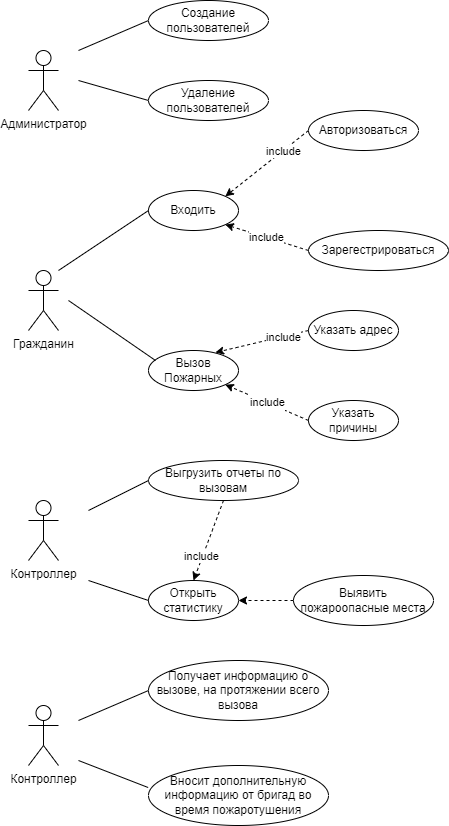

The diagram above was exported from draw.io. Its source (the exported page's mxGraphModel, read from the mxfile embedded in the PNG):
<mxGraphModel dx="1038" dy="1818" grid="1" gridSize="10" guides="1" tooltips="1" connect="1" arrows="1" fold="1" page="1" pageScale="1" pageWidth="827" pageHeight="1169" math="0" shadow="0">
  <root>
    <mxCell id="0" />
    <mxCell id="1" parent="0" />
    <mxCell id="mqY6fcJbKHWLycq7MiPL-1" value="Гражданин" style="shape=umlActor;verticalLabelPosition=bottom;verticalAlign=top;html=1;" parent="1" vertex="1">
      <mxGeometry x="40" y="-850" width="30" height="60" as="geometry" />
    </mxCell>
    <mxCell id="mqY6fcJbKHWLycq7MiPL-3" value="Входить" style="ellipse;whiteSpace=wrap;html=1;" parent="1" vertex="1">
      <mxGeometry x="160" y="-930" width="90" height="40" as="geometry" />
    </mxCell>
    <mxCell id="mqY6fcJbKHWLycq7MiPL-5" value="Вызов Пожарных" style="ellipse;whiteSpace=wrap;html=1;" parent="1" vertex="1">
      <mxGeometry x="160" y="-770" width="90" height="40" as="geometry" />
    </mxCell>
    <mxCell id="mqY6fcJbKHWLycq7MiPL-8" value="" style="endArrow=none;html=1;rounded=0;entryX=0;entryY=0.5;entryDx=0;entryDy=0;" parent="1" target="mqY6fcJbKHWLycq7MiPL-3" edge="1">
      <mxGeometry width="50" height="50" relative="1" as="geometry">
        <mxPoint x="70" y="-850" as="sourcePoint" />
        <mxPoint x="120" y="-900" as="targetPoint" />
      </mxGeometry>
    </mxCell>
    <mxCell id="mqY6fcJbKHWLycq7MiPL-9" value="" style="endArrow=none;html=1;rounded=0;entryX=0.078;entryY=0.25;entryDx=0;entryDy=0;entryPerimeter=0;" parent="1" target="mqY6fcJbKHWLycq7MiPL-5" edge="1">
      <mxGeometry width="50" height="50" relative="1" as="geometry">
        <mxPoint x="80" y="-820" as="sourcePoint" />
        <mxPoint x="150" y="-870" as="targetPoint" />
      </mxGeometry>
    </mxCell>
    <mxCell id="mqY6fcJbKHWLycq7MiPL-12" value="Авторизоваться" style="ellipse;whiteSpace=wrap;html=1;" parent="1" vertex="1">
      <mxGeometry x="320" y="-1010" width="110" height="40" as="geometry" />
    </mxCell>
    <mxCell id="mqY6fcJbKHWLycq7MiPL-13" value="Зарегестрироваться" style="ellipse;whiteSpace=wrap;html=1;" parent="1" vertex="1">
      <mxGeometry x="320" y="-890" width="140" height="40" as="geometry" />
    </mxCell>
    <mxCell id="mqY6fcJbKHWLycq7MiPL-15" value="" style="endArrow=classic;html=1;rounded=0;exitX=0;exitY=0.5;exitDx=0;exitDy=0;entryX=1;entryY=0;entryDx=0;entryDy=0;dashed=1;endFill=1;" parent="1" source="mqY6fcJbKHWLycq7MiPL-12" target="mqY6fcJbKHWLycq7MiPL-3" edge="1">
      <mxGeometry width="50" height="50" relative="1" as="geometry">
        <mxPoint x="260" y="-930" as="sourcePoint" />
        <mxPoint x="240" y="-940" as="targetPoint" />
      </mxGeometry>
    </mxCell>
    <mxCell id="G5s0HXTjqZBqD9w-4RqX-3" value="include" style="edgeLabel;html=1;align=center;verticalAlign=middle;resizable=0;points=[];" parent="mqY6fcJbKHWLycq7MiPL-15" vertex="1" connectable="0">
      <mxGeometry x="-0.3817" relative="1" as="geometry">
        <mxPoint as="offset" />
      </mxGeometry>
    </mxCell>
    <mxCell id="mqY6fcJbKHWLycq7MiPL-17" value="include" style="endArrow=classic;html=1;rounded=0;dashed=1;entryX=1;entryY=1;entryDx=0;entryDy=0;exitX=0;exitY=0.5;exitDx=0;exitDy=0;endFill=1;" parent="1" source="mqY6fcJbKHWLycq7MiPL-13" target="mqY6fcJbKHWLycq7MiPL-3" edge="1">
      <mxGeometry width="50" height="50" relative="1" as="geometry">
        <mxPoint x="330" y="-600" as="sourcePoint" />
        <mxPoint x="380" y="-650" as="targetPoint" />
      </mxGeometry>
    </mxCell>
    <mxCell id="mqY6fcJbKHWLycq7MiPL-18" value="Указать адрес" style="ellipse;whiteSpace=wrap;html=1;" parent="1" vertex="1">
      <mxGeometry x="320" y="-810" width="90" height="40" as="geometry" />
    </mxCell>
    <mxCell id="mqY6fcJbKHWLycq7MiPL-19" value="Указать причины" style="ellipse;whiteSpace=wrap;html=1;" parent="1" vertex="1">
      <mxGeometry x="320" y="-720" width="90" height="40" as="geometry" />
    </mxCell>
    <mxCell id="mqY6fcJbKHWLycq7MiPL-22" value="" style="endArrow=classic;html=1;rounded=0;dashed=1;exitX=0;exitY=0.5;exitDx=0;exitDy=0;entryX=0.744;entryY=0.05;entryDx=0;entryDy=0;entryPerimeter=0;" parent="1" source="mqY6fcJbKHWLycq7MiPL-18" target="mqY6fcJbKHWLycq7MiPL-5" edge="1">
      <mxGeometry width="50" height="50" relative="1" as="geometry">
        <mxPoint x="280" y="-790" as="sourcePoint" />
        <mxPoint x="236.81980515339478" y="-764.1421356237311" as="targetPoint" />
      </mxGeometry>
    </mxCell>
    <mxCell id="G5s0HXTjqZBqD9w-4RqX-1" value="include" style="edgeLabel;html=1;align=center;verticalAlign=middle;resizable=0;points=[];" parent="mqY6fcJbKHWLycq7MiPL-22" vertex="1" connectable="0">
      <mxGeometry x="-0.4562" y="1" relative="1" as="geometry">
        <mxPoint as="offset" />
      </mxGeometry>
    </mxCell>
    <mxCell id="mqY6fcJbKHWLycq7MiPL-23" value="&#10;&#10;&lt;span style=&quot;color: rgb(0, 0, 0); font-family: helvetica; font-size: 11px; font-style: normal; font-weight: 400; letter-spacing: normal; text-align: center; text-indent: 0px; text-transform: none; word-spacing: 0px; background-color: rgb(255, 255, 255); display: inline; float: none;&quot;&gt;include&lt;/span&gt;&#10;&#10;" style="endArrow=classic;html=1;rounded=0;dashed=1;exitX=0;exitY=0.5;exitDx=0;exitDy=0;entryX=1;entryY=1;entryDx=0;entryDy=0;" parent="1" source="mqY6fcJbKHWLycq7MiPL-19" target="mqY6fcJbKHWLycq7MiPL-5" edge="1">
      <mxGeometry width="50" height="50" relative="1" as="geometry">
        <mxPoint x="263.18" y="-700" as="sourcePoint" />
        <mxPoint x="219.9998051533948" y="-674.1421356237311" as="targetPoint" />
      </mxGeometry>
    </mxCell>
    <mxCell id="mqY6fcJbKHWLycq7MiPL-29" value="Администратор&lt;br&gt;" style="shape=umlActor;verticalLabelPosition=bottom;verticalAlign=top;html=1;" parent="1" vertex="1">
      <mxGeometry x="40" y="-1070" width="30" height="60" as="geometry" />
    </mxCell>
    <mxCell id="mqY6fcJbKHWLycq7MiPL-30" value="Создание пользователей" style="ellipse;whiteSpace=wrap;html=1;" parent="1" vertex="1">
      <mxGeometry x="160" y="-1120" width="120" height="40" as="geometry" />
    </mxCell>
    <mxCell id="mqY6fcJbKHWLycq7MiPL-31" value="Удаление пользователей" style="ellipse;whiteSpace=wrap;html=1;" parent="1" vertex="1">
      <mxGeometry x="160" y="-1040" width="120" height="40" as="geometry" />
    </mxCell>
    <mxCell id="mqY6fcJbKHWLycq7MiPL-32" value="" style="endArrow=none;html=1;rounded=0;entryX=0;entryY=0.5;entryDx=0;entryDy=0;" parent="1" target="mqY6fcJbKHWLycq7MiPL-30" edge="1">
      <mxGeometry width="50" height="50" relative="1" as="geometry">
        <mxPoint x="90" y="-1070" as="sourcePoint" />
        <mxPoint x="340" y="-1160" as="targetPoint" />
      </mxGeometry>
    </mxCell>
    <mxCell id="mqY6fcJbKHWLycq7MiPL-33" value="" style="endArrow=none;html=1;rounded=0;entryX=0;entryY=0.5;entryDx=0;entryDy=0;" parent="1" target="mqY6fcJbKHWLycq7MiPL-31" edge="1">
      <mxGeometry width="50" height="50" relative="1" as="geometry">
        <mxPoint x="90" y="-1040" as="sourcePoint" />
        <mxPoint x="170" y="-1090" as="targetPoint" />
      </mxGeometry>
    </mxCell>
    <mxCell id="mqY6fcJbKHWLycq7MiPL-34" value="Контроллер&lt;br&gt;" style="shape=umlActor;verticalLabelPosition=bottom;verticalAlign=top;html=1;outlineConnect=0;" parent="1" vertex="1">
      <mxGeometry x="40" y="-620" width="30" height="60" as="geometry" />
    </mxCell>
    <mxCell id="mqY6fcJbKHWLycq7MiPL-36" value="Выгрузить отчеты&amp;nbsp;по вызовам" style="ellipse;whiteSpace=wrap;html=1;" parent="1" vertex="1">
      <mxGeometry x="160" y="-660" width="150" height="40" as="geometry" />
    </mxCell>
    <mxCell id="mqY6fcJbKHWLycq7MiPL-37" value="Открыть статистику" style="ellipse;whiteSpace=wrap;html=1;" parent="1" vertex="1">
      <mxGeometry x="160" y="-540" width="90" height="40" as="geometry" />
    </mxCell>
    <mxCell id="mqY6fcJbKHWLycq7MiPL-39" value="" style="endArrow=none;html=1;rounded=0;entryX=0;entryY=0.5;entryDx=0;entryDy=0;" parent="1" target="mqY6fcJbKHWLycq7MiPL-36" edge="1">
      <mxGeometry width="50" height="50" relative="1" as="geometry">
        <mxPoint x="100" y="-610" as="sourcePoint" />
        <mxPoint x="250" y="-740" as="targetPoint" />
      </mxGeometry>
    </mxCell>
    <mxCell id="mqY6fcJbKHWLycq7MiPL-40" value="" style="endArrow=none;html=1;rounded=0;entryX=0;entryY=0.5;entryDx=0;entryDy=0;" parent="1" target="mqY6fcJbKHWLycq7MiPL-37" edge="1">
      <mxGeometry width="50" height="50" relative="1" as="geometry">
        <mxPoint x="100" y="-540" as="sourcePoint" />
        <mxPoint x="150" y="-520" as="targetPoint" />
      </mxGeometry>
    </mxCell>
    <mxCell id="mqY6fcJbKHWLycq7MiPL-43" value="" style="endArrow=classic;html=1;rounded=0;exitX=0.5;exitY=1;exitDx=0;exitDy=0;dashed=1;entryX=0.5;entryY=0;entryDx=0;entryDy=0;" parent="1" source="mqY6fcJbKHWLycq7MiPL-36" target="mqY6fcJbKHWLycq7MiPL-37" edge="1">
      <mxGeometry width="50" height="50" relative="1" as="geometry">
        <mxPoint x="200" y="-480" as="sourcePoint" />
        <mxPoint x="270" y="-570" as="targetPoint" />
      </mxGeometry>
    </mxCell>
    <mxCell id="G5s0HXTjqZBqD9w-4RqX-2" value="include" style="edgeLabel;html=1;align=center;verticalAlign=middle;resizable=0;points=[];" parent="mqY6fcJbKHWLycq7MiPL-43" vertex="1" connectable="0">
      <mxGeometry x="0.4082" y="-1" relative="1" as="geometry">
        <mxPoint as="offset" />
      </mxGeometry>
    </mxCell>
    <mxCell id="mqY6fcJbKHWLycq7MiPL-44" value="Выявить пожароопасные места" style="ellipse;whiteSpace=wrap;html=1;" parent="1" vertex="1">
      <mxGeometry x="305" y="-545" width="140" height="50" as="geometry" />
    </mxCell>
    <mxCell id="mqY6fcJbKHWLycq7MiPL-45" value="" style="endArrow=classic;html=1;rounded=0;exitX=0;exitY=0.5;exitDx=0;exitDy=0;dashed=1;entryX=1;entryY=0.5;entryDx=0;entryDy=0;" parent="1" source="mqY6fcJbKHWLycq7MiPL-44" target="mqY6fcJbKHWLycq7MiPL-37" edge="1">
      <mxGeometry width="50" height="50" relative="1" as="geometry">
        <mxPoint x="245" y="-610" as="sourcePoint" />
        <mxPoint x="215" y="-530" as="targetPoint" />
      </mxGeometry>
    </mxCell>
    <mxCell id="4L4Ld8tULx02CblQZgZL-1" value="Контроллер&lt;br&gt;" style="shape=umlActor;verticalLabelPosition=bottom;verticalAlign=top;html=1;outlineConnect=0;" vertex="1" parent="1">
      <mxGeometry x="40" y="-415" width="30" height="60" as="geometry" />
    </mxCell>
    <mxCell id="4L4Ld8tULx02CblQZgZL-2" value="Получает информацию о вызове, на протяжении всего вызова" style="ellipse;whiteSpace=wrap;html=1;" vertex="1" parent="1">
      <mxGeometry x="160" y="-460" width="180" height="60" as="geometry" />
    </mxCell>
    <mxCell id="4L4Ld8tULx02CblQZgZL-3" value="Вносит дополнительную информацию от бригад во время пожаротушения" style="ellipse;whiteSpace=wrap;html=1;" vertex="1" parent="1">
      <mxGeometry x="160" y="-355" width="180" height="60" as="geometry" />
    </mxCell>
    <mxCell id="4L4Ld8tULx02CblQZgZL-4" value="" style="endArrow=none;html=1;rounded=0;entryX=0;entryY=0.5;entryDx=0;entryDy=0;" edge="1" parent="1" target="4L4Ld8tULx02CblQZgZL-2">
      <mxGeometry width="50" height="50" relative="1" as="geometry">
        <mxPoint x="90" y="-400" as="sourcePoint" />
        <mxPoint x="410" y="-540" as="targetPoint" />
      </mxGeometry>
    </mxCell>
    <mxCell id="4L4Ld8tULx02CblQZgZL-5" value="" style="endArrow=none;html=1;rounded=0;entryX=-0.002;entryY=0.367;entryDx=0;entryDy=0;entryPerimeter=0;" edge="1" parent="1" target="4L4Ld8tULx02CblQZgZL-3">
      <mxGeometry width="50" height="50" relative="1" as="geometry">
        <mxPoint x="90" y="-360" as="sourcePoint" />
        <mxPoint x="170" y="-420" as="targetPoint" />
      </mxGeometry>
    </mxCell>
  </root>
</mxGraphModel>